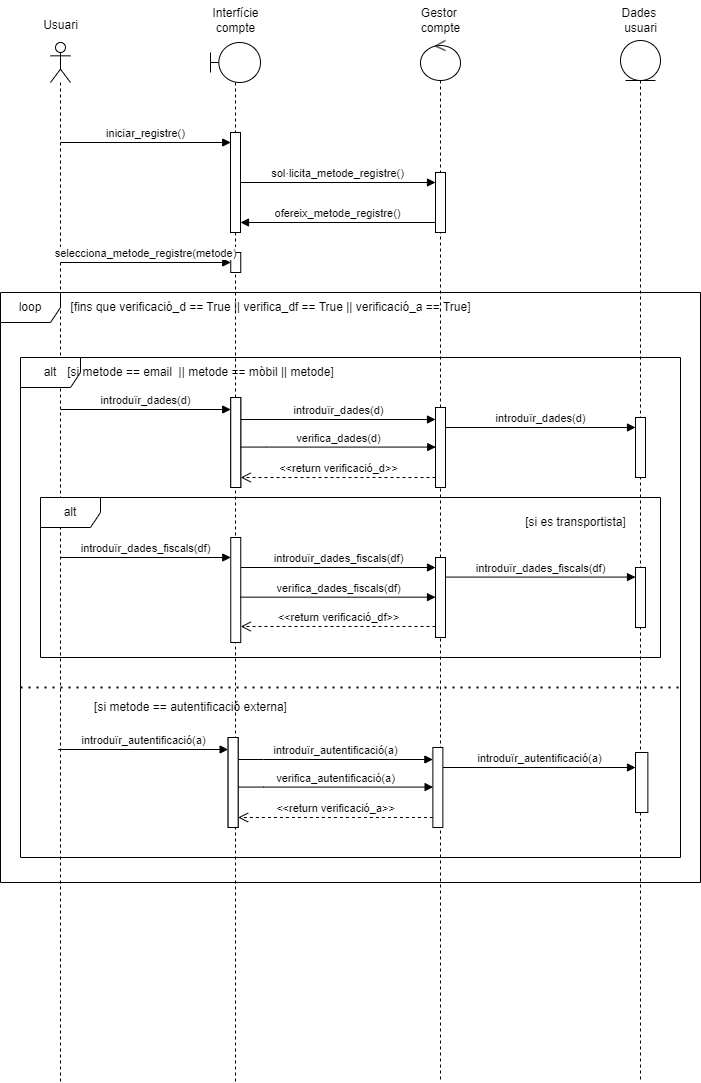

The diagram above was exported from draw.io. Its source (the exported page's mxGraphModel, read from the mxfile embedded in the PNG):
<mxGraphModel dx="491" dy="1595" grid="1" gridSize="10" guides="1" tooltips="1" connect="1" arrows="1" fold="1" page="1" pageScale="1" pageWidth="850" pageHeight="1100" background="none" math="0" shadow="0">
  <root>
    <mxCell id="0" />
    <mxCell id="1" parent="0" />
    <mxCell id="G9QWy_UaJNO9vhpsJ2bh-1" value="" style="shape=umlLifeline;perimeter=lifelinePerimeter;whiteSpace=wrap;html=1;container=1;dropTarget=0;collapsible=0;recursiveResize=0;outlineConnect=0;portConstraint=eastwest;newEdgeStyle={&quot;curved&quot;:0,&quot;rounded&quot;:0};participant=umlActor;" parent="1" vertex="1">
      <mxGeometry x="70" y="40" width="20" height="1040" as="geometry" />
    </mxCell>
    <mxCell id="G9QWy_UaJNO9vhpsJ2bh-4" value="" style="shape=umlLifeline;perimeter=lifelinePerimeter;whiteSpace=wrap;html=1;container=1;dropTarget=0;collapsible=0;recursiveResize=0;outlineConnect=0;portConstraint=eastwest;newEdgeStyle={&quot;curved&quot;:0,&quot;rounded&quot;:0};participant=umlBoundary;" parent="1" vertex="1">
      <mxGeometry x="230" y="40" width="50" height="1040" as="geometry" />
    </mxCell>
    <mxCell id="G9QWy_UaJNO9vhpsJ2bh-57" value="" style="html=1;points=[[0,0,0,0,5],[0,1,0,0,-5],[1,0,0,0,5],[1,1,0,0,-5]];perimeter=orthogonalPerimeter;outlineConnect=0;targetShapes=umlLifeline;portConstraint=eastwest;newEdgeStyle={&quot;curved&quot;:0,&quot;rounded&quot;:0};" parent="G9QWy_UaJNO9vhpsJ2bh-4" vertex="1">
      <mxGeometry x="20" y="90" width="10" height="100" as="geometry" />
    </mxCell>
    <mxCell id="G9QWy_UaJNO9vhpsJ2bh-68" value="" style="html=1;points=[[0,0,0,0,5],[0,1,0,0,-5],[1,0,0,0,5],[1,1,0,0,-5]];perimeter=orthogonalPerimeter;outlineConnect=0;targetShapes=umlLifeline;portConstraint=eastwest;newEdgeStyle={&quot;curved&quot;:0,&quot;rounded&quot;:0};" parent="G9QWy_UaJNO9vhpsJ2bh-4" vertex="1">
      <mxGeometry x="20.25" y="210" width="10" height="20" as="geometry" />
    </mxCell>
    <mxCell id="G9QWy_UaJNO9vhpsJ2bh-5" value="" style="shape=umlLifeline;perimeter=lifelinePerimeter;whiteSpace=wrap;html=1;container=1;dropTarget=0;collapsible=0;recursiveResize=0;outlineConnect=0;portConstraint=eastwest;newEdgeStyle={&quot;curved&quot;:0,&quot;rounded&quot;:0};participant=umlEntity;" parent="1" vertex="1">
      <mxGeometry x="640" y="38" width="40" height="1040" as="geometry" />
    </mxCell>
    <mxCell id="G9QWy_UaJNO9vhpsJ2bh-6" value="" style="shape=umlLifeline;perimeter=lifelinePerimeter;whiteSpace=wrap;html=1;container=1;dropTarget=0;collapsible=0;recursiveResize=0;outlineConnect=0;portConstraint=eastwest;newEdgeStyle={&quot;curved&quot;:0,&quot;rounded&quot;:0};participant=umlControl;" parent="1" vertex="1">
      <mxGeometry x="440" y="38" width="40" height="1040" as="geometry" />
    </mxCell>
    <mxCell id="G9QWy_UaJNO9vhpsJ2bh-59" value="" style="html=1;points=[[0,0,0,0,5],[0,1,0,0,-5],[1,0,0,0,5],[1,1,0,0,-5]];perimeter=orthogonalPerimeter;outlineConnect=0;targetShapes=umlLifeline;portConstraint=eastwest;newEdgeStyle={&quot;curved&quot;:0,&quot;rounded&quot;:0};" parent="G9QWy_UaJNO9vhpsJ2bh-6" vertex="1">
      <mxGeometry x="15" y="132" width="10" height="60" as="geometry" />
    </mxCell>
    <mxCell id="G9QWy_UaJNO9vhpsJ2bh-8" value="Usuari" style="text;html=1;align=center;verticalAlign=middle;resizable=0;points=[];autosize=1;strokeColor=none;fillColor=none;" parent="1" vertex="1">
      <mxGeometry x="50" y="8" width="60" height="30" as="geometry" />
    </mxCell>
    <mxCell id="G9QWy_UaJNO9vhpsJ2bh-9" value="Interfície&lt;div&gt;compte&lt;/div&gt;" style="text;html=1;align=center;verticalAlign=middle;resizable=0;points=[];autosize=1;strokeColor=none;fillColor=none;" parent="1" vertex="1">
      <mxGeometry x="220" y="-2" width="70" height="40" as="geometry" />
    </mxCell>
    <mxCell id="G9QWy_UaJNO9vhpsJ2bh-10" value="Gestor&amp;nbsp;&lt;div&gt;compte&lt;/div&gt;" style="text;html=1;align=center;verticalAlign=middle;resizable=0;points=[];autosize=1;strokeColor=none;fillColor=none;" parent="1" vertex="1">
      <mxGeometry x="430" y="-2" width="60" height="40" as="geometry" />
    </mxCell>
    <mxCell id="G9QWy_UaJNO9vhpsJ2bh-11" value="Dades&amp;nbsp;&lt;div&gt;usuari&lt;/div&gt;" style="text;html=1;align=center;verticalAlign=middle;resizable=0;points=[];autosize=1;strokeColor=none;fillColor=none;" parent="1" vertex="1">
      <mxGeometry x="630" y="-2" width="60" height="40" as="geometry" />
    </mxCell>
    <mxCell id="G9QWy_UaJNO9vhpsJ2bh-55" value="iniciar_registre()" style="html=1;verticalAlign=bottom;endArrow=block;curved=0;rounded=0;" parent="1" edge="1">
      <mxGeometry width="80" relative="1" as="geometry">
        <mxPoint x="80" y="140" as="sourcePoint" />
        <mxPoint x="250.25" y="140" as="targetPoint" />
      </mxGeometry>
    </mxCell>
    <mxCell id="G9QWy_UaJNO9vhpsJ2bh-58" value="sol·licita_metode_registre()" style="html=1;verticalAlign=bottom;endArrow=block;curved=0;rounded=0;exitX=1;exitY=1;exitDx=0;exitDy=-5;exitPerimeter=0;" parent="1" target="G9QWy_UaJNO9vhpsJ2bh-59" edge="1">
      <mxGeometry width="80" relative="1" as="geometry">
        <mxPoint x="260.2499999999999" y="180" as="sourcePoint" />
        <mxPoint x="450" y="180" as="targetPoint" />
      </mxGeometry>
    </mxCell>
    <mxCell id="G9QWy_UaJNO9vhpsJ2bh-62" value="ofereix_metode_registre()" style="html=1;verticalAlign=bottom;endArrow=block;curved=0;rounded=0;" parent="1" edge="1">
      <mxGeometry width="80" relative="1" as="geometry">
        <mxPoint x="454.5" y="220" as="sourcePoint" />
        <mxPoint x="260" y="220" as="targetPoint" />
      </mxGeometry>
    </mxCell>
    <mxCell id="G9QWy_UaJNO9vhpsJ2bh-67" value="selecciona_metode_registre(metode)" style="html=1;verticalAlign=bottom;endArrow=block;curved=0;rounded=0;" parent="1" edge="1">
      <mxGeometry x="-0.0035" width="80" relative="1" as="geometry">
        <mxPoint x="80" y="260" as="sourcePoint" />
        <mxPoint x="250.25" y="260" as="targetPoint" />
        <mxPoint as="offset" />
      </mxGeometry>
    </mxCell>
    <mxCell id="G9QWy_UaJNO9vhpsJ2bh-69" value="alt" style="shape=umlFrame;whiteSpace=wrap;html=1;pointerEvents=0;" parent="1" vertex="1">
      <mxGeometry x="40" y="355" width="660" height="500" as="geometry" />
    </mxCell>
    <mxCell id="G9QWy_UaJNO9vhpsJ2bh-70" value="[si metode == email&amp;nbsp; || metode == mòbil || metode]" style="text;html=1;align=center;verticalAlign=middle;resizable=0;points=[];autosize=1;strokeColor=none;fillColor=none;" parent="1" vertex="1">
      <mxGeometry x="75" y="355" width="290" height="30" as="geometry" />
    </mxCell>
    <mxCell id="G9QWy_UaJNO9vhpsJ2bh-72" value="introduïr_dades(d)" style="html=1;verticalAlign=bottom;endArrow=block;curved=0;rounded=0;" parent="1" edge="1">
      <mxGeometry width="80" relative="1" as="geometry">
        <mxPoint x="80.25" y="407" as="sourcePoint" />
        <mxPoint x="250.25" y="407" as="targetPoint" />
        <mxPoint as="offset" />
      </mxGeometry>
    </mxCell>
    <mxCell id="G9QWy_UaJNO9vhpsJ2bh-73" value="" style="html=1;points=[[0,0,0,0,5],[0,1,0,0,-5],[1,0,0,0,5],[1,1,0,0,-5]];perimeter=orthogonalPerimeter;outlineConnect=0;targetShapes=umlLifeline;portConstraint=eastwest;newEdgeStyle={&quot;curved&quot;:0,&quot;rounded&quot;:0};" parent="1" vertex="1">
      <mxGeometry x="250.25" y="395" width="10" height="90" as="geometry" />
    </mxCell>
    <mxCell id="G9QWy_UaJNO9vhpsJ2bh-74" value="" style="html=1;points=[[0,0,0,0,5],[0,1,0,0,-5],[1,0,0,0,5],[1,1,0,0,-5]];perimeter=orthogonalPerimeter;outlineConnect=0;targetShapes=umlLifeline;portConstraint=eastwest;newEdgeStyle={&quot;curved&quot;:0,&quot;rounded&quot;:0};" parent="1" vertex="1">
      <mxGeometry x="655" y="415" width="10" height="60" as="geometry" />
    </mxCell>
    <mxCell id="G9QWy_UaJNO9vhpsJ2bh-75" value="introduïr_dades(d)" style="html=1;verticalAlign=bottom;endArrow=block;curved=0;rounded=0;" parent="1" source="G9QWy_UaJNO9vhpsJ2bh-79" edge="1">
      <mxGeometry x="0.0057" width="80" relative="1" as="geometry">
        <mxPoint x="265" y="417" as="sourcePoint" />
        <mxPoint x="455" y="417" as="targetPoint" />
        <Array as="points">
          <mxPoint x="285.5" y="417" />
        </Array>
        <mxPoint as="offset" />
      </mxGeometry>
    </mxCell>
    <mxCell id="G9QWy_UaJNO9vhpsJ2bh-76" value="introduïr_dades(d)" style="html=1;verticalAlign=bottom;endArrow=block;curved=0;rounded=0;" parent="1" edge="1">
      <mxGeometry width="80" relative="1" as="geometry">
        <mxPoint x="465" y="425" as="sourcePoint" />
        <mxPoint x="655" y="425" as="targetPoint" />
      </mxGeometry>
    </mxCell>
    <mxCell id="G9QWy_UaJNO9vhpsJ2bh-78" value="&amp;lt;&amp;lt;return verificació_d&amp;gt;&amp;gt;" style="html=1;verticalAlign=bottom;endArrow=open;dashed=1;endSize=8;curved=0;rounded=0;" parent="1" edge="1">
      <mxGeometry relative="1" as="geometry">
        <mxPoint x="455" y="475" as="sourcePoint" />
        <mxPoint x="260.25" y="475" as="targetPoint" />
      </mxGeometry>
    </mxCell>
    <mxCell id="G9QWy_UaJNO9vhpsJ2bh-79" value="" style="html=1;points=[[0,0,0,0,5],[0,1,0,0,-5],[1,0,0,0,5],[1,1,0,0,-5]];perimeter=orthogonalPerimeter;outlineConnect=0;targetShapes=umlLifeline;portConstraint=eastwest;newEdgeStyle={&quot;curved&quot;:0,&quot;rounded&quot;:0};" parent="1" vertex="1">
      <mxGeometry x="250.25" y="395" width="10" height="90" as="geometry" />
    </mxCell>
    <mxCell id="G9QWy_UaJNO9vhpsJ2bh-80" value="" style="html=1;points=[[0,0,0,0,5],[0,1,0,0,-5],[1,0,0,0,5],[1,1,0,0,-5]];perimeter=orthogonalPerimeter;outlineConnect=0;targetShapes=umlLifeline;portConstraint=eastwest;newEdgeStyle={&quot;curved&quot;:0,&quot;rounded&quot;:0};" parent="1" vertex="1">
      <mxGeometry x="455" y="405" width="10" height="80" as="geometry" />
    </mxCell>
    <mxCell id="G9QWy_UaJNO9vhpsJ2bh-81" value="verifica_dades(d)" style="html=1;verticalAlign=bottom;endArrow=block;curved=0;rounded=0;" parent="1" edge="1">
      <mxGeometry x="0.0035" width="80" relative="1" as="geometry">
        <mxPoint x="260.25" y="444.58" as="sourcePoint" />
        <mxPoint x="455.25" y="444.58" as="targetPoint" />
        <Array as="points">
          <mxPoint x="285.75" y="444.58" />
        </Array>
        <mxPoint as="offset" />
      </mxGeometry>
    </mxCell>
    <mxCell id="G9QWy_UaJNO9vhpsJ2bh-82" value="alt" style="shape=umlFrame;whiteSpace=wrap;html=1;pointerEvents=0;" parent="1" vertex="1">
      <mxGeometry x="60" y="495" width="620" height="160" as="geometry" />
    </mxCell>
    <mxCell id="G9QWy_UaJNO9vhpsJ2bh-83" value="[si es transportista]" style="text;html=1;align=center;verticalAlign=middle;resizable=0;points=[];autosize=1;strokeColor=none;fillColor=none;" parent="1" vertex="1">
      <mxGeometry x="535" y="505" width="120" height="30" as="geometry" />
    </mxCell>
    <mxCell id="G9QWy_UaJNO9vhpsJ2bh-84" value="introduïr_dades_fiscals(df)" style="html=1;verticalAlign=bottom;endArrow=block;curved=0;rounded=0;" parent="1" edge="1">
      <mxGeometry x="0.0017" width="80" relative="1" as="geometry">
        <mxPoint x="80.25" y="555" as="sourcePoint" />
        <mxPoint x="250.25" y="555" as="targetPoint" />
        <mxPoint as="offset" />
      </mxGeometry>
    </mxCell>
    <mxCell id="G9QWy_UaJNO9vhpsJ2bh-86" value="" style="html=1;points=[[0,0,0,0,5],[0,1,0,0,-5],[1,0,0,0,5],[1,1,0,0,-5]];perimeter=orthogonalPerimeter;outlineConnect=0;targetShapes=umlLifeline;portConstraint=eastwest;newEdgeStyle={&quot;curved&quot;:0,&quot;rounded&quot;:0};" parent="1" vertex="1">
      <mxGeometry x="655" y="565" width="10" height="60" as="geometry" />
    </mxCell>
    <mxCell id="G9QWy_UaJNO9vhpsJ2bh-87" value="introduïr_dades_fiscals(df)" style="html=1;verticalAlign=bottom;endArrow=block;curved=0;rounded=0;" parent="1" edge="1">
      <mxGeometry x="0.0025" width="80" relative="1" as="geometry">
        <mxPoint x="260.2500000000002" y="565" as="sourcePoint" />
        <mxPoint x="455" y="565" as="targetPoint" />
        <Array as="points">
          <mxPoint x="285.5" y="565" />
        </Array>
        <mxPoint as="offset" />
      </mxGeometry>
    </mxCell>
    <mxCell id="G9QWy_UaJNO9vhpsJ2bh-88" value="introduïr_dades_fiscals(df)" style="html=1;verticalAlign=bottom;endArrow=block;curved=0;rounded=0;" parent="1" edge="1">
      <mxGeometry x="0.0018" width="80" relative="1" as="geometry">
        <mxPoint x="465" y="574.5799999999999" as="sourcePoint" />
        <mxPoint x="655" y="574.5799999999999" as="targetPoint" />
        <mxPoint as="offset" />
      </mxGeometry>
    </mxCell>
    <mxCell id="G9QWy_UaJNO9vhpsJ2bh-90" value="&amp;lt;&amp;lt;return verificació_df&amp;gt;&amp;gt;" style="html=1;verticalAlign=bottom;endArrow=open;dashed=1;endSize=8;curved=0;rounded=0;" parent="1" edge="1">
      <mxGeometry relative="1" as="geometry">
        <mxPoint x="455" y="624" as="sourcePoint" />
        <mxPoint x="260.25" y="624" as="targetPoint" />
      </mxGeometry>
    </mxCell>
    <mxCell id="G9QWy_UaJNO9vhpsJ2bh-91" value="" style="html=1;points=[[0,0,0,0,5],[0,1,0,0,-5],[1,0,0,0,5],[1,1,0,0,-5]];perimeter=orthogonalPerimeter;outlineConnect=0;targetShapes=umlLifeline;portConstraint=eastwest;newEdgeStyle={&quot;curved&quot;:0,&quot;rounded&quot;:0};" parent="1" vertex="1">
      <mxGeometry x="250.25" y="535" width="10" height="105" as="geometry" />
    </mxCell>
    <mxCell id="G9QWy_UaJNO9vhpsJ2bh-92" value="" style="html=1;points=[[0,0,0,0,5],[0,1,0,0,-5],[1,0,0,0,5],[1,1,0,0,-5]];perimeter=orthogonalPerimeter;outlineConnect=0;targetShapes=umlLifeline;portConstraint=eastwest;newEdgeStyle={&quot;curved&quot;:0,&quot;rounded&quot;:0};" parent="1" vertex="1">
      <mxGeometry x="455" y="555" width="10" height="80" as="geometry" />
    </mxCell>
    <mxCell id="G9QWy_UaJNO9vhpsJ2bh-96" value="verifica_dades_fiscals(df)" style="html=1;verticalAlign=bottom;endArrow=block;curved=0;rounded=0;" parent="1" edge="1">
      <mxGeometry width="80" relative="1" as="geometry">
        <mxPoint x="260" y="594.66" as="sourcePoint" />
        <mxPoint x="455" y="594.66" as="targetPoint" />
        <Array as="points">
          <mxPoint x="285.5" y="594.66" />
        </Array>
        <mxPoint as="offset" />
      </mxGeometry>
    </mxCell>
    <mxCell id="G9QWy_UaJNO9vhpsJ2bh-97" value="" style="endArrow=none;dashed=1;html=1;dashPattern=1 3;strokeWidth=2;rounded=0;exitX=0;exitY=0.639;exitDx=0;exitDy=0;exitPerimeter=0;" parent="1" edge="1">
      <mxGeometry width="50" height="50" relative="1" as="geometry">
        <mxPoint x="40" y="685" as="sourcePoint" />
        <mxPoint x="700" y="685" as="targetPoint" />
      </mxGeometry>
    </mxCell>
    <mxCell id="G9QWy_UaJNO9vhpsJ2bh-98" value="[si metode == autentificació externa]" style="text;html=1;align=center;verticalAlign=middle;resizable=0;points=[];autosize=1;strokeColor=none;fillColor=none;" parent="1" vertex="1">
      <mxGeometry x="100" y="690" width="220" height="30" as="geometry" />
    </mxCell>
    <mxCell id="G9QWy_UaJNO9vhpsJ2bh-100" value="introduïr_autentificació(a)" style="html=1;verticalAlign=bottom;endArrow=block;curved=0;rounded=0;" parent="1" edge="1">
      <mxGeometry width="80" relative="1" as="geometry">
        <mxPoint x="77.62" y="747" as="sourcePoint" />
        <mxPoint x="247.61999999999998" y="747" as="targetPoint" />
        <mxPoint as="offset" />
      </mxGeometry>
    </mxCell>
    <mxCell id="G9QWy_UaJNO9vhpsJ2bh-101" value="" style="html=1;points=[[0,0,0,0,5],[0,1,0,0,-5],[1,0,0,0,5],[1,1,0,0,-5]];perimeter=orthogonalPerimeter;outlineConnect=0;targetShapes=umlLifeline;portConstraint=eastwest;newEdgeStyle={&quot;curved&quot;:0,&quot;rounded&quot;:0};" parent="1" vertex="1">
      <mxGeometry x="247.61999999999998" y="735" width="10" height="90" as="geometry" />
    </mxCell>
    <mxCell id="G9QWy_UaJNO9vhpsJ2bh-103" value="introduïr_autentificació(a)" style="html=1;verticalAlign=bottom;endArrow=block;curved=0;rounded=0;" parent="1" source="G9QWy_UaJNO9vhpsJ2bh-107" edge="1">
      <mxGeometry x="0.0035" width="80" relative="1" as="geometry">
        <mxPoint x="262.37" y="757" as="sourcePoint" />
        <mxPoint x="452.37" y="757" as="targetPoint" />
        <Array as="points">
          <mxPoint x="282.87" y="757" />
        </Array>
        <mxPoint as="offset" />
      </mxGeometry>
    </mxCell>
    <mxCell id="G9QWy_UaJNO9vhpsJ2bh-104" value="introduïr_autentificació(a)" style="html=1;verticalAlign=bottom;endArrow=block;curved=0;rounded=0;" parent="1" target="G9QWy_UaJNO9vhpsJ2bh-110" edge="1">
      <mxGeometry width="80" relative="1" as="geometry">
        <mxPoint x="462.37" y="765" as="sourcePoint" />
        <mxPoint x="652.37" y="765" as="targetPoint" />
      </mxGeometry>
    </mxCell>
    <mxCell id="G9QWy_UaJNO9vhpsJ2bh-106" value="&amp;lt;&amp;lt;return verificació_a&amp;gt;&amp;gt;" style="html=1;verticalAlign=bottom;endArrow=open;dashed=1;endSize=8;curved=0;rounded=0;" parent="1" edge="1">
      <mxGeometry relative="1" as="geometry">
        <mxPoint x="452.37" y="815" as="sourcePoint" />
        <mxPoint x="257.62" y="815" as="targetPoint" />
      </mxGeometry>
    </mxCell>
    <mxCell id="G9QWy_UaJNO9vhpsJ2bh-107" value="" style="html=1;points=[[0,0,0,0,5],[0,1,0,0,-5],[1,0,0,0,5],[1,1,0,0,-5]];perimeter=orthogonalPerimeter;outlineConnect=0;targetShapes=umlLifeline;portConstraint=eastwest;newEdgeStyle={&quot;curved&quot;:0,&quot;rounded&quot;:0};" parent="1" vertex="1">
      <mxGeometry x="247.61999999999998" y="735" width="10" height="90" as="geometry" />
    </mxCell>
    <mxCell id="G9QWy_UaJNO9vhpsJ2bh-108" value="" style="html=1;points=[[0,0,0,0,5],[0,1,0,0,-5],[1,0,0,0,5],[1,1,0,0,-5]];perimeter=orthogonalPerimeter;outlineConnect=0;targetShapes=umlLifeline;portConstraint=eastwest;newEdgeStyle={&quot;curved&quot;:0,&quot;rounded&quot;:0};" parent="1" vertex="1">
      <mxGeometry x="452.37" y="745" width="10" height="80" as="geometry" />
    </mxCell>
    <mxCell id="G9QWy_UaJNO9vhpsJ2bh-109" value="verifica_autentificació(a)" style="html=1;verticalAlign=bottom;endArrow=block;curved=0;rounded=0;" parent="1" edge="1">
      <mxGeometry x="0.0035" width="80" relative="1" as="geometry">
        <mxPoint x="257.62" y="784.5799999999999" as="sourcePoint" />
        <mxPoint x="452.62" y="784.5799999999999" as="targetPoint" />
        <Array as="points">
          <mxPoint x="283.12" y="784.5799999999999" />
        </Array>
        <mxPoint as="offset" />
      </mxGeometry>
    </mxCell>
    <mxCell id="G9QWy_UaJNO9vhpsJ2bh-111" value="loop" style="shape=umlFrame;whiteSpace=wrap;html=1;pointerEvents=0;" parent="1" vertex="1">
      <mxGeometry x="20" y="290" width="700" height="590" as="geometry" />
    </mxCell>
    <mxCell id="G9QWy_UaJNO9vhpsJ2bh-112" value="[fins que verificació_d == True || verifica_df == True || verificació_a == True]" style="text;html=1;align=center;verticalAlign=middle;resizable=0;points=[];autosize=1;strokeColor=none;fillColor=none;" parent="1" vertex="1">
      <mxGeometry x="80" y="290" width="420" height="30" as="geometry" />
    </mxCell>
    <mxCell id="G9QWy_UaJNO9vhpsJ2bh-110" value="" style="html=1;points=[[0,0,0,0,5],[0,1,0,0,-5],[1,0,0,0,5],[1,1,0,0,-5]];perimeter=orthogonalPerimeter;outlineConnect=0;targetShapes=umlLifeline;portConstraint=eastwest;newEdgeStyle={&quot;curved&quot;:0,&quot;rounded&quot;:0};" parent="1" vertex="1">
      <mxGeometry x="655" y="750" width="12.37" height="60" as="geometry" />
    </mxCell>
  </root>
</mxGraphModel>